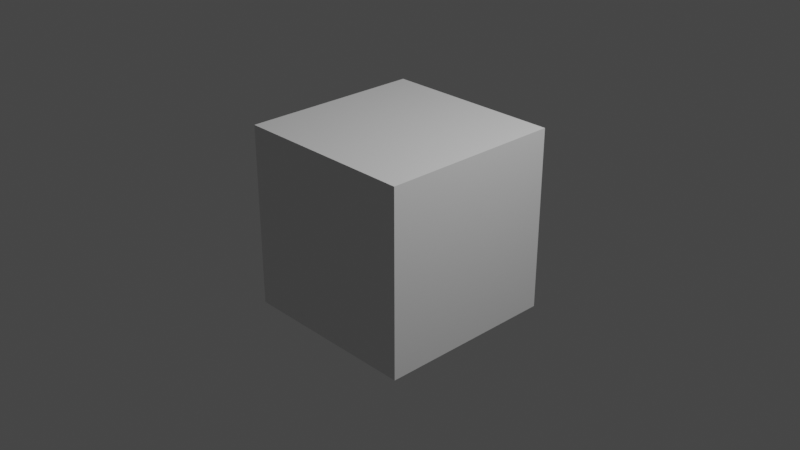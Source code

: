 # Source: insect-rig.blend  (saved by Blender 3.3.6; exported with 4.5.12 LTS)
import bpy
from mathutils import Matrix  # noqa: F401  (used for matrix-valued properties, if any)

bpy.ops.wm.read_factory_settings(use_empty=True)
scene = bpy.context.scene
scene.name = 'Scene'

# ---- collections
col_collection = bpy.data.collections.new('Collection'); scene.collection.children.link(col_collection)

# ---- materials (node trees are filled in below, after node groups)
mat_material = bpy.data.materials.new('Material')
mat_material.alpha_threshold = 0.0
mat_material.use_transparent_shadow = False
mat_material.roughness = 0.5
mat_material.line_color = (0.0, 0.0, 0.0, 1.0)

# ---- material node trees
mat_material.use_nodes = True; mat_material.node_tree.nodes.clear()
_N = mat_material.node_tree.nodes; _L = mat_material.node_tree.links
n0 = _N.new('ShaderNodeOutputMaterial'); n0.name = 'Material Output'; n0.location = (300, 300)
n1 = _N.new('ShaderNodeBsdfPrincipled'); n1.name = 'Principled BSDF'; n1.location = (10, 300)
n1.distribution = 'GGX'
n1.subsurface_method = 'RANDOM_WALK_SKIN'
n1.inputs[3].default_value = 1.45
n1.inputs[27].default_value = (0.0, 0.0, 0.0, 1.0)
n1.inputs[28].default_value = 1.0
_L.new(n1.outputs[0], n0.inputs[0])
n0.is_active_output = True

# ---- world
world_world = bpy.data.worlds.new('World'); scene.world = world_world
world_world.use_nodes = True; world_world.node_tree.nodes.clear()
_N = world_world.node_tree.nodes; _L = world_world.node_tree.links
n0 = _N.new('ShaderNodeOutputWorld'); n0.name = 'World Output'; n0.location = (300, 300)
n1 = _N.new('ShaderNodeBackground'); n1.name = 'Background'; n1.location = (10, 300)
n1.inputs[0].default_value = (0.05088, 0.05088, 0.05088, 1.0)
_L.new(n1.outputs[0], n0.inputs[0])
n0.is_active_output = True
world_world.color = (0.05088, 0.05088, 0.05088)
world_world.use_sun_shadow = False
world_world.sun_shadow_jitter_overblur = 0.0

# ---- cameras
cam_camera = bpy.data.cameras.new('Camera')
cam_camera.clip_end = 100.0
cam_camera.ortho_scale = 7.314

# ---- lights
light_light = bpy.data.lights.new('Light', 'POINT')
light_light.transmission_factor = 0.0
light_light.energy = 1000.0
light_light.shadow_soft_size = 0.1
light_light.shadow_maximum_resolution = 0.006
light_light.use_absolute_resolution = True

# ---- meshes
me_cube = bpy.data.meshes.new('Cube')
me_cube.from_pydata([(1.0, 1.0, 1.0), (1.0, 1.0, -1.0), (1.0, -1.0, 1.0), (1.0, -1.0, -1.0), (-1.0, 1.0, 1.0), (-1.0, 1.0, -1.0), (-1.0, -1.0, 1.0), (-1.0, -1.0, -1.0)], [], [(0, 4, 6, 2), (3, 2, 6, 7), (7, 6, 4, 5), (5, 1, 3, 7), (1, 0, 2, 3), (5, 4, 0, 1)])
_uv = me_cube.uv_layers.new(name='UVMap')
_uv.uv.foreach_set('vector', [0.625, 0.5, 0.875, 0.5, 0.875, 0.75, 0.625, 0.75, 0.375, 0.75, 0.625, 0.75, 0.625, 1.0, 0.375, 1.0, 0.375, 0.0, 0.625, 0.0, 0.625, 0.25, 0.375, 0.25, 0.125, 0.5, 0.375, 0.5, 0.375, 0.75, 0.125, 0.75, 0.375, 0.5, 0.625, 0.5, 0.625, 0.75, 0.375, 0.75, 0.375, 0.25, 0.625, 0.25, 0.625, 0.5, 0.375, 0.5])
me_cube.materials.append(mat_material)
me_cube.use_mirror_vertex_groups = False
me_cube.update()

# ---- objects
ob_cube = bpy.data.objects.new('Cube', me_cube)
ob_light = bpy.data.objects.new('Light', light_light)
ob_camera = bpy.data.objects.new('Camera', cam_camera)

# ---- transforms, parenting, visibility, modifiers, constraints
ob_cube.location = (0.0, 0.0, 0.0)
ob_cube.lock_rotations_4d = False
ob_cube.empty_display_type = 'ARROWS'
ob_cube.lineart.crease_threshold = 0.0
ob_light.location = (4.076, 1.005, 5.904)
ob_light.rotation_euler = (0.6503, 0.05522, 1.866)
ob_light.lock_rotations_4d = False
ob_light.empty_display_type = 'ARROWS'
ob_light.color = (0.0, 0.0, 0.0, 0.0)
ob_light.lineart.crease_threshold = 0.0
ob_camera.location = (7.359, -6.926, 4.958)
ob_camera.rotation_euler = (1.109, 0.0, 0.8149)
ob_camera.lock_rotations_4d = False
ob_camera.empty_display_type = 'ARROWS'
ob_camera.color = (0.0, 0.0, 0.0, 0.0)
ob_camera.display_type = 'WIRE'
ob_camera.lineart.crease_threshold = 0.0

# ---- collection membership
col_collection.objects.link(ob_cube)
col_collection.objects.link(ob_light)
col_collection.objects.link(ob_camera)

# ---- scene / render settings (as saved in the file)
scene.camera = ob_camera
scene.frame_start = 1; scene.frame_end = 250; scene.frame_set(1)
scene.render.engine = 'BLENDER_EEVEE_NEXT'
scene.cycles.sampling_pattern = 'TABULATED_SOBOL'
scene.cycles.use_light_tree = False
scene.view_settings.view_transform = 'Filmic'
bpy.context.view_layer.update()
